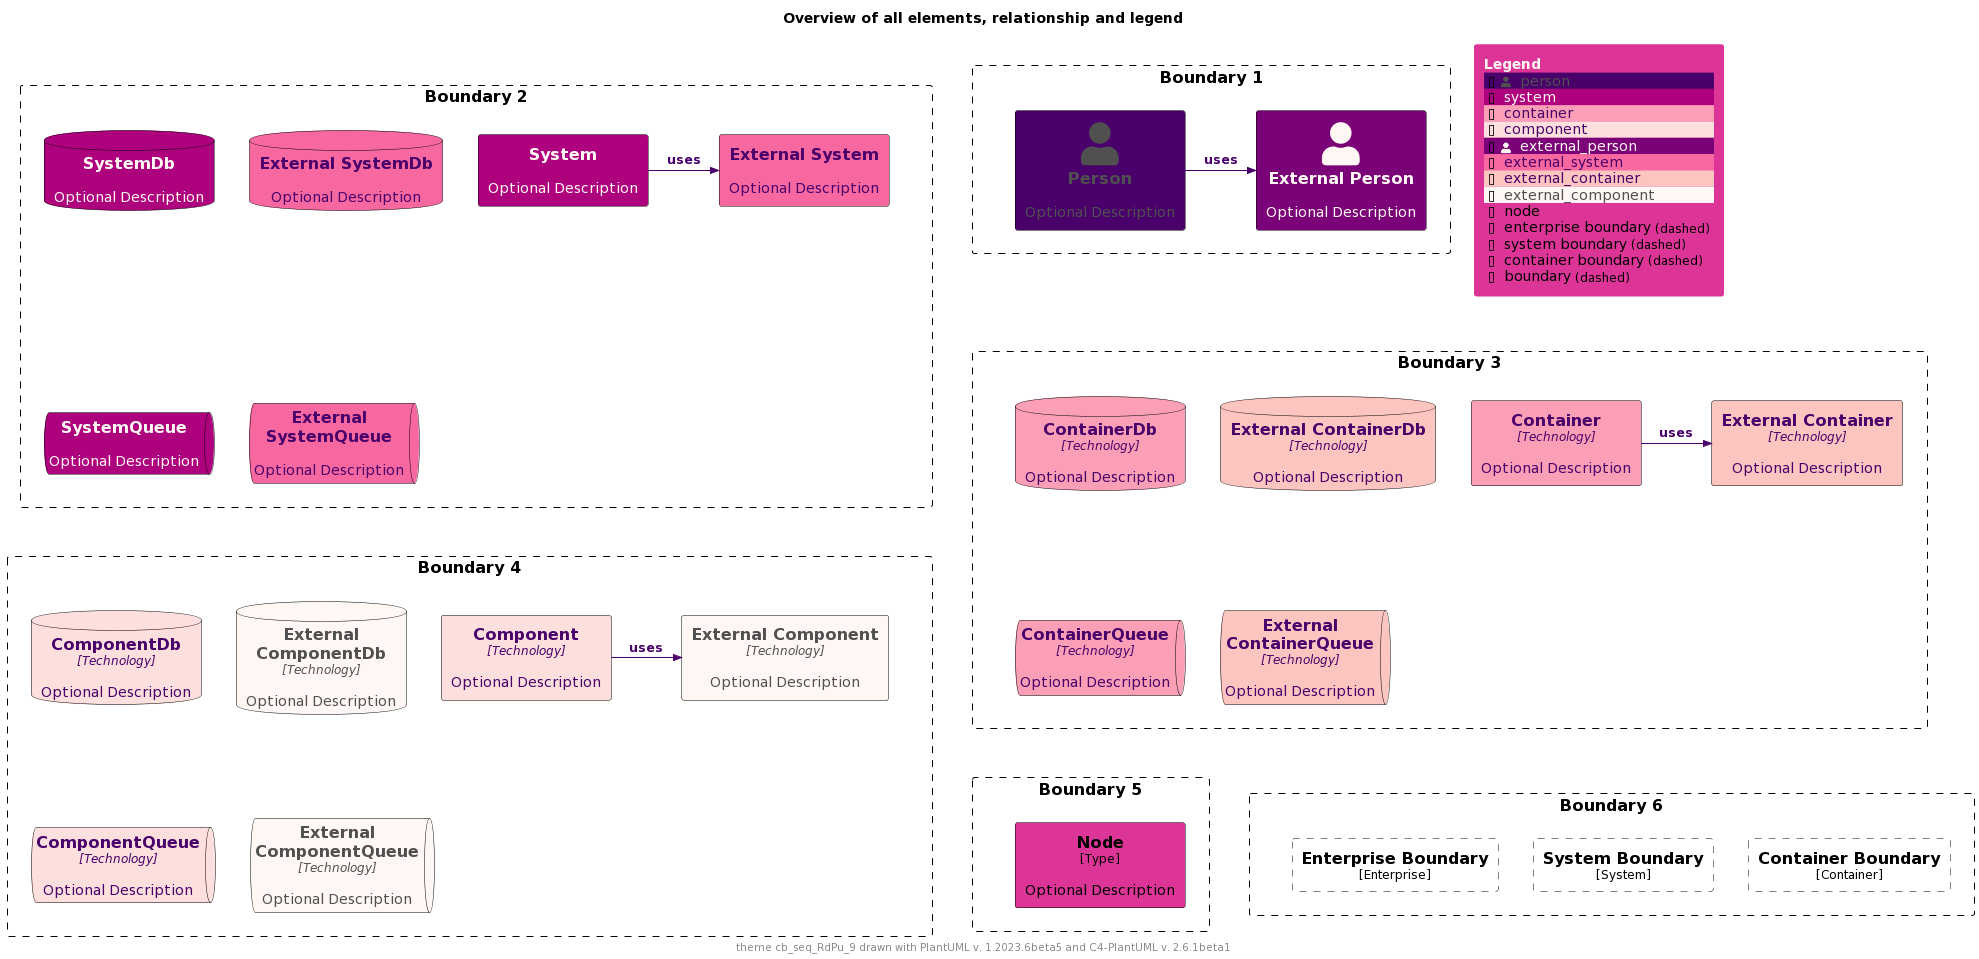

The diagram above was rendered by PlantUML. Its source (embedded in the PNG):
@startuml
'Theme: "puml-theme-cb_seq_RdPu_9.puml"
'Theme colors
' Metadata
' Created: 2023-05-02 04:49:35.260221+00:00
!$THEME = "cb_seq_RdPu_9"

!function $textcolor($bgColor)
!if $bgcolor == $COLOR_INDEX_4 || $bgcolor == $COLOR_INDEX_5
!return $COLOR_TEXT_FALLBACK_COLOR
!elseif $bgColor == $COLOR_INDEX_8
!return $COLOR_TEXT_FALLBACK_COLOR
!elseif $bgColor == $COLOR_INDEX_0
!return $COLOR_TEXT_FALLBACK_COLOR
!elseif %is_light($bgColor)
!return $COLOR_TEXT_DARK
!else
!return $COLOR_TEXT_LIGHT
!endif
!endfunction

!$COLOR_INDEX_0="#FFF7F3"
!$COLOR_INDEX_1="#FDE0DD"
!$COLOR_INDEX_2="#FCC5C0"
!$COLOR_INDEX_3="#FA9FB5"
!$COLOR_INDEX_4="#F768A1"
!$COLOR_INDEX_5="#DD3497"
!$COLOR_INDEX_6="#AE017E"
!$COLOR_INDEX_7="#7A0177"
!$COLOR_INDEX_8="#49006A"
!$COLOR_BORDER_COLOR="#000000"

!$COLOR_TEXT_LIGHT=$COLOR_INDEX_0
!$COLOR_TEXT_DARK=$COLOR_INDEX_8
!$COLOR_TEXT_NEUTRAL=$textcolor($COLOR_INDEX_4)
!$COLOR_REL_COLOR=$textcolor($COLOR_INDEX_0)

!$COLOR_TEXT_FALLBACK_COLOR ?= "#505050"



' stereotype and technology font size
!$STEREOTYPE_FONT_SIZE ?= 12
!$TECHN_FONT_SIZE ?= 12

' default text color of all elements
!$ELEMENT_FONT_COLOR ?= $COLOR_TEXT_NEUTRAL

' arrow related colors and text size
!$ARROW_COLOR ?= $COLOR_TEXT_NEUTRAL
!$ARROW_FONT_COLOR ?= $COLOR_TEXT_NEUTRAL
!$ARROW_FONT_SIZE ?= 12

' (default) boundary related colors and style
!$BOUNDARY_COLOR ?= $COLOR_BORDER_COLOR
!$BOUNDARY_BG_COLOR ?= "transparent"
!$BOUNDARY_BORDER_STYLE ?= "dashed"

' person related colors
!$PERSON_FONT_COLOR ?= $textcolor($COLOR_INDEX_8)
!$PERSON_BG_COLOR ?= $COLOR_INDEX_8
!$PERSON_BORDER_COLOR ?= $COLOR_BORDER_COLOR

' external person related colors
!$EXTERNAL_PERSON_FONT_COLOR ?= $textcolor($COLOR_INDEX_7)
!$EXTERNAL_PERSON_BG_COLOR ?= $COLOR_INDEX_7
!$EXTERNAL_PERSON_BORDER_COLOR ?= $COLOR_BORDER_COLOR

' system related colors
!$SYSTEM_FONT_COLOR ?= $textcolor($COLOR_INDEX_6)
!$SYSTEM_BG_COLOR ?= $COLOR_INDEX_6
!$SYSTEM_BORDER_COLOR ?= $COLOR_BORDER_COLOR

' external system related colors
!$EXTERNAL_SYSTEM_FONT_COLOR ?= $textcolor($COLOR_INDEX_4)
!$EXTERNAL_SYSTEM_BG_COLOR ?= $COLOR_INDEX_4
!$EXTERNAL_SYSTEM_BORDER_COLOR ?= $COLOR_BORDER_COLOR

' system boundary related colors and style
!$SYSTEM_BOUNDARY_COLOR ?= $BOUNDARY_COLOR
!$SYSTEM_BOUNDARY_BG_COLOR ?= $BOUNDARY_BG_COLOR
!$SYSTEM_BOUNDARY_BORDER_STYLE ?= $BOUNDARY_BORDER_STYLE

' enterprise boundary related colors and style
!$ENTERPRISE_BOUNDARY_COLOR ?= $BOUNDARY_COLOR
!$ENTERPRISE_BOUNDARY_BG_COLOR ?= $BOUNDARY_BG_COLOR
!$ENTERPRISE_BOUNDARY_BORDER_STYLE ?= $BOUNDARY_BORDER_STYLE

' container related colors
!$CONTAINER_FONT_COLOR ?= $COLOR_TEXT_DARK
!$CONTAINER_BG_COLOR ?= $COLOR_INDEX_3
!$CONTAINER_BORDER_COLOR ?= $COLOR_BORDER_COLOR

' external container related colors
!$EXTERNAL_CONTAINER_FONT_COLOR ?= $textcolor($COLOR_INDEX_2)
!$EXTERNAL_CONTAINER_BG_COLOR ?= $COLOR_INDEX_2
!$EXTERNAL_CONTAINER_BORDER_COLOR ?= $COLOR_BORDER_COLOR

' container boundary related colors and style
!$CONTAINER_BOUNDARY_COLOR ?= $BOUNDARY_COLOR
!$CONTAINER_BOUNDARY_BG_COLOR ?= $BOUNDARY_BG_COLOR
!$CONTAINER_BOUNDARY_BORDER_STYLE ?= $BOUNDARY_BORDER_STYLE

' component related colors
!$COMPONENT_FONT_COLOR ?= $COLOR_TEXT_DARK
!$COMPONENT_BG_COLOR ?= $COLOR_INDEX_1
!$COMPONENT_BORDER_COLOR ?= $COLOR_BORDER_COLOR

' external component related colors
!$EXTERNAL_COMPONENT_FONT_COLOR ?= $textcolor($COLOR_INDEX_0)
!$EXTERNAL_COMPONENT_BG_COLOR ?= $COLOR_INDEX_0
!$EXTERNAL_COMPONENT_BORDER_COLOR ?= $COLOR_BORDER_COLOR

' node related colors
!$NODE_FONT_COLOR ?= "#000000"
!$NODE_BG_COLOR ?= $COLOR_INDEX_5
!$NODE_BORDER_COLOR ?= $COLOR_BORDER_COLOR

' legend colors and sizes
!$LEGEND_TITLE_COLOR ?= $COLOR_INDEX_0
!$LEGEND_FONT_COLOR ?= $textcolor($COLOR_INDEX_5)
!$LEGEND_BG_COLOR ?= $COLOR_INDEX_5
!$LEGEND_BORDER_COLOR ?= $COLOR_INDEX_5
!$LEGEND_DARK_COLOR ?= $COLOR_TEXT_DARK
!$LEGEND_LIGHT_COLOR ?= $COLOR_TEXT_LIGHT

!$LEGEND_DETAILS_SMALL_SIZE ?= 8
!$LEGEND_DETAILS_NORMAL_SIZE ?= 12

' legend related texts
!$LEGEND_SHADOW_TEXT ?= "shadow"
!$LEGEND_NO_SHADOW_TEXT ?= "no shadow"
!$LEGEND_NO_FONT_BG_TEXT ?= "last text and back color"
!$LEGEND_NO_FONT_TEXT ?= "last text color"
!$LEGEND_NO_BG_TEXT ?= "last back color"
!$LEGEND_NO_LINE_TEXT ?= "last line color"
!$LEGEND_ROUNDED_BOX ?= "rounded box"
!$LEGEND_EIGHT_SIDED ?= "eight sided"
!$LEGEND_DOTTED_LINE ?= "dotted"
!$LEGEND_DASHED_LINE ?= "dashed"
!$LEGEND_BOLD_LINE ?= "bold"
!$LEGEND_BOUNDARY ?= "boundary"
!$LEGEND_DASHED_BOUNDARY ?= "dashed"
' transparent is ignored, produces smaller legends
' !$LEGEND_DASHED_TRANSPARENT_BOUNDARY ?= "dashed, transparent"
!$LEGEND_DASHED_TRANSPARENT_BOUNDARY ?= "dashed"

' sketch related colors, font and texts
!$SKETCH_BG_COLOR ?= "transparent"
!$SKETCH_FONT_COLOR ?= $textcolor($COLOR_INDEX_8)
!$SKETCH_WARNING_COLOR ?= $COLOR_INDEX_8

!$SKETCH_FONT_NAME ?= "Gochi Hand"

!$SKETCH_FOOTER_WARNING ?= "Warning:"
!$SKETCH_FOOTER_TEXT ?= "Created for discussion, needs to be validated"

' size of rectangle shape corner markers
!$ROUNDED_BOX_SIZE ?= 25
!$EIGHT_SIDED_SIZE ?= 18

' Elements
!include https://raw.githubusercontent.com/plantuml-stdlib/C4-PlantUML/master/percy/TestAllElementsWithLegend.puml
@enduml